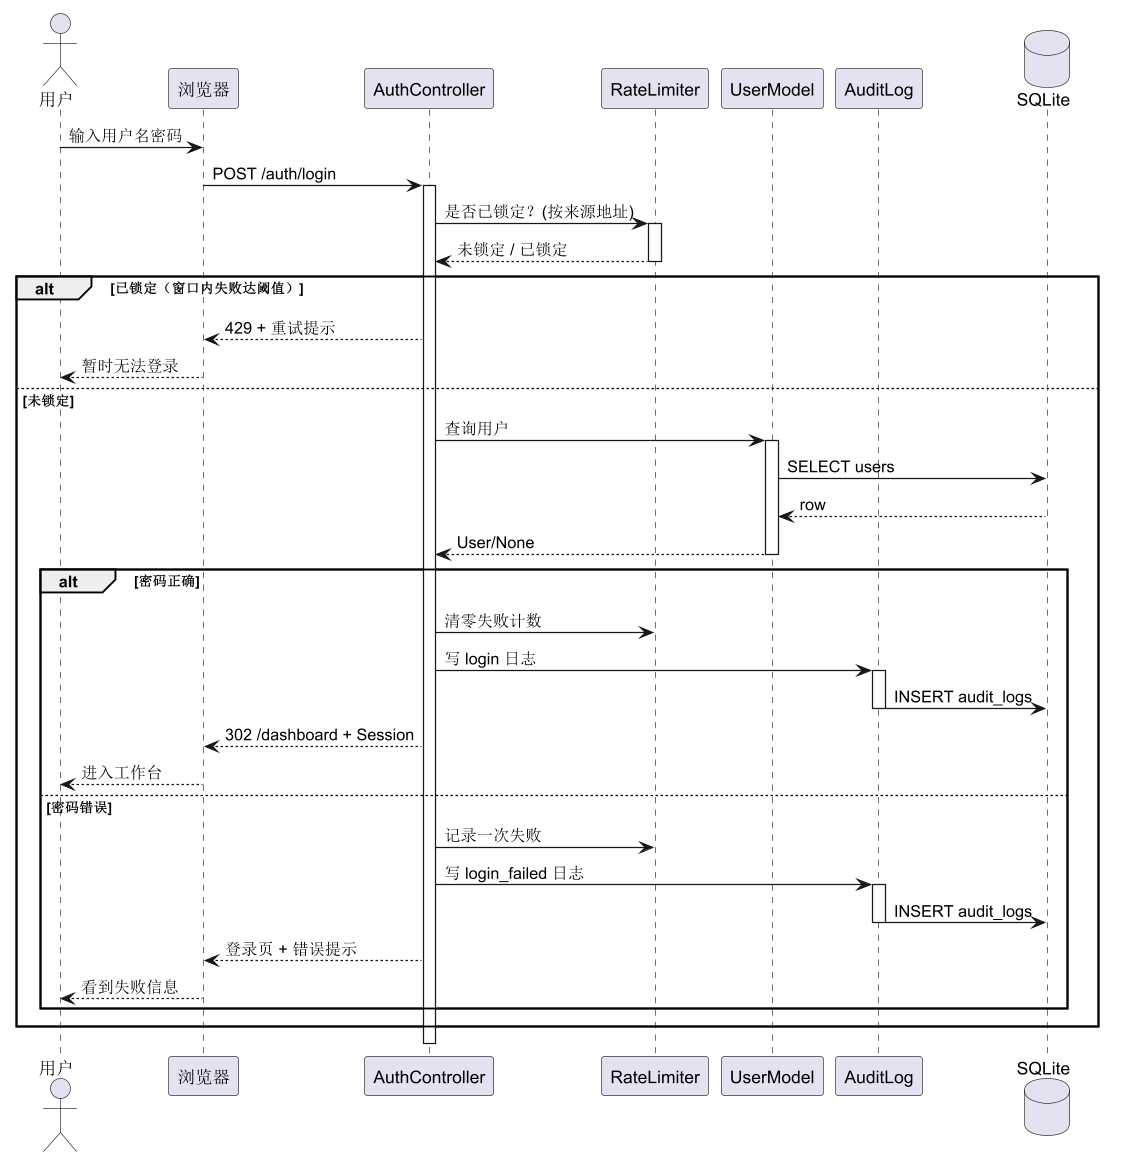

The diagram above was rendered by PlantUML. Its source (embedded in the PNG):
@startuml 02-登录时序图
skinparam defaultFontName "Noto Sans SC"
skinparam monospacedFontName "Noto Sans SC"
skinparam dpi 120
skinparam shadowing false
skinparam wrapWidth 260
skinparam maxMessageSize 220
skinparam titleFontSize 18
skinparam LegendFontSize 13
skinparam ClassFontSize 13
skinparam ClassAttributeFontSize 12
skinparam NoteFontSize 13
actor 用户
participant "浏览器" as UI
participant "AuthController" as Auth
participant "RateLimiter" as Limiter
participant "UserModel" as User
participant "AuditLog" as Audit
database "SQLite" as DB

用户 -> UI : 输入用户名密码
UI -> Auth : POST /auth/login
activate Auth
Auth -> Limiter : 是否已锁定？(按来源地址)
activate Limiter
Limiter --> Auth : 未锁定 / 已锁定
deactivate Limiter

alt 已锁定（窗口内失败达阈值）
  Auth --> UI : 429 + 重试提示
  UI --> 用户 : 暂时无法登录
else 未锁定
  Auth -> User : 查询用户
  activate User
  User -> DB : SELECT users
  DB --> User : row
  User --> Auth : User/None
  deactivate User

  alt 密码正确
    Auth -> Limiter : 清零失败计数
    Auth -> Audit : 写 login 日志
    activate Audit
    Audit -> DB : INSERT audit_logs
    deactivate Audit
    Auth --> UI : 302 /dashboard + Session
    UI --> 用户 : 进入工作台
  else 密码错误
    Auth -> Limiter : 记录一次失败
    Auth -> Audit : 写 login_failed 日志
    activate Audit
    Audit -> DB : INSERT audit_logs
    deactivate Audit
    Auth --> UI : 登录页 + 错误提示
    UI --> 用户 : 看到失败信息
  end
end
deactivate Auth
@enduml